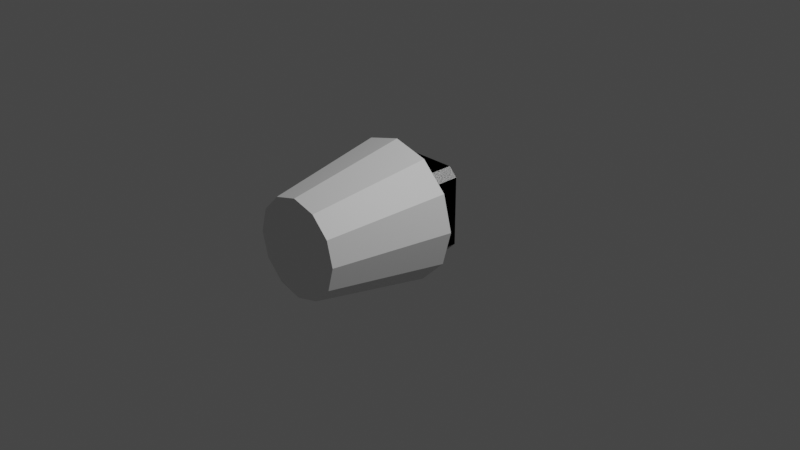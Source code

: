 # Source: M2X_Angler.blend  (saved by Blender 3.1.7; exported with 4.5.12 LTS)
import bpy
from mathutils import Matrix  # noqa: F401  (used for matrix-valued properties, if any)

bpy.ops.wm.read_factory_settings(use_empty=True)
scene = bpy.context.scene
scene.name = 'Scene'

# ---- collections
col_collection = bpy.data.collections.new('Collection'); scene.collection.children.link(col_collection)

# ---- materials (node trees are filled in below, after node groups)
mat_main_001 = bpy.data.materials.new('main.001')
mat_main_001.use_transparent_shadow = False
mat_material_002 = bpy.data.materials.new('Material.002')
mat_material_002.use_transparent_shadow = False
mat_material_003 = bpy.data.materials.new('Material.003')
mat_material_003.use_transparent_shadow = False

# ---- node groups
ng_color4 = bpy.data.node_groups.new('Color4', 'ShaderNodeTree')
_s = ng_color4.interface.new_socket(name='Color', in_out='OUTPUT', socket_type='NodeSocketColor')
_s = ng_color4.interface.new_socket(name='Alpha', in_out='OUTPUT', socket_type='NodeSocketFloat')
_s = ng_color4.interface.new_socket(name='Color', in_out='INPUT', socket_type='NodeSocketColor')
_s = ng_color4.interface.new_socket(name='Alpha', in_out='INPUT', socket_type='NodeSocketFloat')
_s.min_value = 1.0
_N = ng_color4.nodes; _L = ng_color4.links
n0 = _N.new('NodeGroupInput'); n0.name = 'Group Input'; n0.location = (-403, 18)
n1 = _N.new('NodeGroupOutput'); n1.name = 'Group Output'; n1.location = (154, 24)
_L.new(n0.outputs[1], n1.inputs[1])
_L.new(n0.outputs[0], n1.inputs[0])
n1.is_active_output = True
ng_maincolor = bpy.data.node_groups.new('MainColor', 'ShaderNodeTree')
_s = ng_maincolor.interface.new_socket(name='Color', in_out='OUTPUT', socket_type='NodeSocketColor')
_s = ng_maincolor.interface.new_socket(name='Alpha', in_out='OUTPUT', socket_type='NodeSocketFloat')
_s = ng_maincolor.interface.new_socket(name='VColor', in_out='INPUT', socket_type='NodeSocketColor')
_s = ng_maincolor.interface.new_socket(name='VAlpha', in_out='INPUT', socket_type='NodeSocketFloat')
_s.min_value = 1e+04
_s = ng_maincolor.interface.new_socket(name='CColor', in_out='INPUT', socket_type='NodeSocketColor')
_s = ng_maincolor.interface.new_socket(name='CAlpha', in_out='INPUT', socket_type='NodeSocketFloat')
_s.min_value = 1.0
_s = ng_maincolor.interface.new_socket(name='TColor', in_out='INPUT', socket_type='NodeSocketColor')
_s = ng_maincolor.interface.new_socket(name='TAlpha', in_out='INPUT', socket_type='NodeSocketFloat')
_s.min_value = 1.0
_N = ng_maincolor.nodes; _L = ng_maincolor.links
n0 = _N.new('NodeGroupInput'); n0.name = 'Group Input'; n0.location = (-284, 35)
n1 = _N.new('NodeGroupOutput'); n1.name = 'Group Output'; n1.location = (332, -19)
n2 = _N.new('ShaderNodeMix'); n2.name = 'VC*CC*TC'; n2.location = (127, -33)
n2.label = 'VC*CC*TC'
n2.hide = True
n2.data_type = 'RGBA'
n2.blend_type = 'MULTIPLY'
n2.inputs[0].default_value = 1.0
n3 = _N.new('ShaderNodeMix'); n3.name = 'VC*CC'; n3.location = (-44, 33)
n3.label = 'VC*CC'
n3.hide = True
n3.data_type = 'RGBA'
n3.blend_type = 'MULTIPLY'
n3.inputs[0].default_value = 1.0
n4 = _N.new('ShaderNodeMath'); n4.name = 'VA*CA'; n4.location = (-59, -19)
n4.label = 'VA*CA'
n4.hide = True
n4.operation = 'MULTIPLY'
n4.inputs[2].default_value = 0.0
n5 = _N.new('ShaderNodeMath'); n5.name = 'VA*CA*TA'; n5.location = (130, -79)
n5.label = 'VA*CA*TA'
n5.hide = True
n5.operation = 'MULTIPLY'
n5.inputs[2].default_value = 0.0
_L.new(n0.outputs[2], n3.inputs[7])
_L.new(n0.outputs[4], n2.inputs[7])
_L.new(n2.outputs[2], n1.inputs[0])
_L.new(n3.outputs[2], n2.inputs[6])
_L.new(n0.outputs[0], n3.inputs[6])
_L.new(n0.outputs[1], n4.inputs[0])
_L.new(n0.outputs[3], n4.inputs[1])
_L.new(n4.outputs[0], n5.inputs[0])
_L.new(n0.outputs[5], n5.inputs[1])
_L.new(n5.outputs[0], n1.inputs[1])
n1.is_active_output = True
ng_standardshader = bpy.data.node_groups.new('StandardShader', 'ShaderNodeTree')
_s = ng_standardshader.interface.new_socket(name='BSDF', in_out='OUTPUT', socket_type='NodeSocketShader')
_s = ng_standardshader.interface.new_socket(name='BaseColor', in_out='INPUT', socket_type='NodeSocketColor')
_s = ng_standardshader.interface.new_socket(name='Shininess', in_out='INPUT', socket_type='NodeSocketFloat')
_s.min_value = 1e+04
_s = ng_standardshader.interface.new_socket(name='Gloss', in_out='INPUT', socket_type='NodeSocketFloat')
_s.min_value = 1e+04
_s = ng_standardshader.interface.new_socket(name='Emission', in_out='INPUT', socket_type='NodeSocketColor')
_s = ng_standardshader.interface.new_socket(name='Emission Strength', in_out='INPUT', socket_type='NodeSocketFloat')
_s.min_value = 1e+06
_s = ng_standardshader.interface.new_socket(name='Alpha', in_out='INPUT', socket_type='NodeSocketFloat')
_s.min_value = 1.0
_s = ng_standardshader.interface.new_socket(name='NormalColor', in_out='INPUT', socket_type='NodeSocketColor')
_N = ng_standardshader.nodes; _L = ng_standardshader.links
n0 = _N.new('NodeGroupOutput'); n0.name = 'Group Output'; n0.location = (555, 248)
n1 = _N.new('NodeGroupInput'); n1.name = 'Group Input'; n1.location = (-444, 74)
n2 = _N.new('ShaderNodeNormalMap'); n2.name = 'Normal Map'; n2.location = (-96, -256)
n2.hide = True
n3 = _N.new('ShaderNodeMath'); n3.name = 'Roughness'; n3.location = (-4, -2)
n3.label = 'Roughness'
n3.hide = True
n3.operation = 'SQRT'
n3.inputs[2].default_value = 0.0
n4 = _N.new('ShaderNodeMath'); n4.name = 'SpecularConv'; n4.location = (-120, 39)
n4.label = 'SpecularConv'
n4.hide = True
n4.operation = 'SQRT'
n4.inputs[2].default_value = 0.0
n5 = _N.new('ShaderNodeMath'); n5.name = 'Gloss2Rough'; n5.location = (-176, -1)
n5.label = 'Gloss2Rough'
n5.hide = True
n5.operation = 'SUBTRACT'
n5.inputs[0].default_value = 1.0
n5.inputs[2].default_value = 0.0
n6 = _N.new('ShaderNodeBsdfPrincipled'); n6.name = 'Principled BSDF'; n6.location = (226, 256)
n6.distribution = 'GGX'
n6.subsurface_method = 'BURLEY'
n6.inputs[3].default_value = 1.45
_L.new(n6.outputs[0], n0.inputs[0])
_L.new(n4.outputs[0], n6.inputs[13])
_L.new(n1.outputs[3], n6.inputs[27])
_L.new(n3.outputs[0], n6.inputs[2])
_L.new(n1.outputs[0], n6.inputs[0])
_L.new(n1.outputs[1], n4.inputs[0])
_L.new(n1.outputs[6], n2.inputs[1])
_L.new(n5.outputs[0], n3.inputs[0])
_L.new(n1.outputs[2], n5.inputs[1])
_L.new(n2.outputs[0], n6.inputs[5])
_L.new(n1.outputs[5], n6.inputs[4])
_L.new(n1.outputs[4], n6.inputs[28])
n0.is_active_output = True

# ---- material node trees
mat_material_002.use_nodes = True; mat_material_002.node_tree.nodes.clear()
_N = mat_material_002.node_tree.nodes; _L = mat_material_002.node_tree.links
n0 = _N.new('ShaderNodeTexImage'); n0.name = '_MainTex'; n0.location = (-131, -187)
n0.label = '_MainTex'
n0.hide = True
n1 = _N.new('ShaderNodeUVMap'); n1.name = 'UV Map'; n1.location = (-345, -213)
n2 = _N.new('ShaderNodeGroup'); n2.name = '_Color'; n2.location = (-34, -148)
n2.label = '_Color'
n2.hide = True
n2.node_tree = ng_color4
n2.inputs[0].default_value = (1.0, 1.0, 1.0, 1.0)
n2.inputs[1].default_value = 1.0
n3 = _N.new('ShaderNodeVertexColor'); n3.name = 'Vertex Color'; n3.location = (-31, -96)
n3.hide = True
n4 = _N.new('ShaderNodeOutputMaterial'); n4.name = 'Material Output'; n4.location = (765, 26)
n5 = _N.new('ShaderNodeGroup'); n5.name = 'Group'; n5.location = (157, 9)
n5.node_tree = ng_maincolor
n6 = _N.new('ShaderNodeGroup'); n6.name = 'StandardShader'; n6.location = (542, -4)
n6.node_tree = ng_standardshader
n6.inputs[1].default_value = 0.0
n6.inputs[2].default_value = 0.0
n6.inputs[3].default_value = (0.0, 0.0, 0.0, 1.0)
n6.inputs[4].default_value = 1.0
n6.inputs[6].default_value = (0.5, 0.5, 1.0, 1.0)
n7 = _N.new('ShaderNodeValue'); n7.name = '_Opacity'; n7.location = (327, -167)
n7.label = '_Opacity'
n7.hide = True
n7.outputs[0].default_value = 1.0
_L.new(n1.outputs[0], n0.inputs[0])
_L.new(n6.outputs[0], n4.inputs[0])
_L.new(n2.outputs[0], n5.inputs[2])
_L.new(n2.outputs[1], n5.inputs[3])
_L.new(n0.outputs[0], n5.inputs[4])
_L.new(n0.outputs[1], n5.inputs[5])
_L.new(n5.outputs[0], n6.inputs[0])
_L.new(n3.outputs[1], n5.inputs[1])
_L.new(n3.outputs[0], n5.inputs[0])
_L.new(n7.outputs[0], n6.inputs[5])
n4.is_active_output = True
mat_material_003.use_nodes = True; mat_material_003.node_tree.nodes.clear()
_N = mat_material_003.node_tree.nodes; _L = mat_material_003.node_tree.links
n0 = _N.new('ShaderNodeBsdfPrincipled'); n0.name = 'Principled BSDF'; n0.location = (10, 300)
n0.distribution = 'GGX'
n0.subsurface_method = 'RANDOM_WALK_SKIN'
n0.inputs[3].default_value = 1.45
n0.inputs[27].default_value = (0.0, 0.0, 0.0, 1.0)
n0.inputs[28].default_value = 1.0
n1 = _N.new('ShaderNodeOutputMaterial'); n1.name = 'Material Output'; n1.location = (300, 300)
_L.new(n0.outputs[0], n1.inputs[0])
n1.is_active_output = True

# ---- world
world_world = bpy.data.worlds.new('World'); scene.world = world_world
world_world.use_nodes = True; world_world.node_tree.nodes.clear()
_N = world_world.node_tree.nodes; _L = world_world.node_tree.links
n0 = _N.new('ShaderNodeOutputWorld'); n0.name = 'World Output'; n0.location = (300, 300)
n1 = _N.new('ShaderNodeBackground'); n1.name = 'Background'; n1.location = (10, 300)
n1.inputs[0].default_value = (0.05088, 0.05088, 0.05088, 1.0)
_L.new(n1.outputs[0], n0.inputs[0])
n0.is_active_output = True
world_world.color = (0.05088, 0.05088, 0.05088)
world_world.use_sun_shadow = False
world_world.sun_shadow_jitter_overblur = 0.0

# ---- cameras
cam_camera = bpy.data.cameras.new('Camera')
cam_camera.clip_end = 100.0
cam_camera.ortho_scale = 7.314

# ---- lights
light_light = bpy.data.lights.new('Light', 'POINT')
light_light.transmission_factor = 0.0
light_light.energy = 1000.0
light_light.shadow_soft_size = 0.1
light_light.shadow_maximum_resolution = 0.006
light_light.use_absolute_resolution = True

# ---- meshes
me_cutout = bpy.data.meshes.new('cutout')
me_cutout.from_pydata([(0.2506, 0.1273, 0.2279), (0.2657, 0.1273, 0.1595), (0.2177, 0.1273, 0.2786), (0.2177, 0.1273, -0.2786), (0.167, 0.1273, -0.3115), (0.2506, 0.1273, -0.2279), (0.09859, 0.1273, -0.3266), (-0.2506, 0.1273, -0.2279), (0.2506, 0.1273, -0.2279), (-0.2177, -0.05563, 0.2786), (-0.2177, 0.1273, 0.2786), (-0.2506, 0.1273, 0.2279), (-0.2506, -0.05563, 0.2279), (0.167, 0.1273, -0.3115), (0.09859, 0.1273, -0.3266), (0.2506, 0.1273, -0.2279), (-0.2506, -0.05563, 0.2279), (-0.2506, 0.1273, 0.2279), (-0.2657, 0.1273, 0.1595), (-0.2657, -0.05563, 0.1595), (0.2506, -0.05563, 0.2279), (0.2506, 0.1273, 0.2279), (0.2177, 0.1273, 0.2786), (0.2177, -0.05563, 0.2786), (0.167, 0.1273, 0.3115), (0.2177, 0.1273, 0.2786), (0.09859, 0.1273, 0.3266), (0.2657, 0.1273, -0.1595), (0.2506, 0.1273, -0.2279), (0.2657, 0.1273, 0.1595), (0.09859, 0.1273, 0.3266), (0.2177, 0.1273, 0.2786), (-0.2177, 0.1273, 0.2786), (-0.2177, 0.1273, -0.2786), (-0.2506, 0.1273, -0.2279), (-0.167, 0.1273, -0.3115), (0.2657, -0.05563, 0.1595), (0.2657, 0.1273, 0.1595), (0.2506, 0.1273, 0.2279), (0.2506, -0.05563, 0.2279), (-0.2177, -0.05563, -0.2786), (-0.2177, 0.1273, -0.2786), (-0.167, 0.1273, -0.3115), (-0.167, -0.05563, -0.3115), (0.2657, -0.05563, -0.1595), (0.2657, 0.1273, -0.1595), (0.2657, 0.1273, 0.1595), (0.2657, -0.05563, 0.1595), (0.2177, -0.05563, 0.2786), (0.2177, 0.1273, 0.2786), (0.167, 0.1273, 0.3115), (0.167, -0.05563, 0.3115), (0.2177, 0.1273, 0.2786), (0.2506, 0.1273, -0.2279), (-0.2506, 0.1273, -0.2279), (-0.167, -0.05563, 0.3115), (-0.167, 0.1273, 0.3115), (-0.2177, 0.1273, 0.2786), (-0.2177, -0.05563, 0.2786), (-0.2657, -0.05563, -0.1595), (-0.2657, 0.1273, -0.1595), (-0.2506, 0.1273, -0.2279), (-0.2506, -0.05563, -0.2279), (0.09859, -0.05563, -0.3266), (0.09859, 0.1273, -0.3266), (0.167, 0.1273, -0.3115), (0.167, -0.05563, -0.3115), (-0.2506, 0.1273, 0.2279), (-0.2177, 0.1273, 0.2786), (-0.2657, 0.1273, 0.1595), (-0.2177, 0.1273, 0.2786), (0.2177, 0.1273, 0.2786), (-0.2506, 0.1273, -0.2279), (0.09859, -0.05563, 0.3266), (0.09859, 0.1273, 0.3266), (-0.09859, 0.1273, 0.3266), (-0.09859, -0.05563, 0.3266), (0.167, -0.05563, -0.3115), (0.167, 0.1273, -0.3115), (0.2177, 0.1273, -0.2786), (0.2177, -0.05563, -0.2786), (-0.167, 0.1273, 0.3115), (-0.09859, 0.1273, 0.3266), (-0.2177, 0.1273, 0.2786), (-0.2657, 0.1273, 0.1595), (-0.2177, 0.1273, 0.2786), (-0.2657, 0.1273, -0.1595), (0.2506, -0.05563, -0.2279), (0.2506, 0.1273, -0.2279), (0.2657, 0.1273, -0.1595), (0.2657, -0.05563, -0.1595), (-0.2657, -0.05563, 0.1595), (-0.2657, 0.1273, 0.1595), (-0.2657, 0.1273, -0.1595), (-0.2657, -0.05563, -0.1595), (-0.09859, 0.1273, 0.3266), (0.09859, 0.1273, 0.3266), (-0.2177, 0.1273, 0.2786), (-0.167, 0.1273, -0.3115), (-0.2506, 0.1273, -0.2279), (0.09859, 0.1273, -0.3266), (-0.2657, 0.1273, -0.1595), (-0.2177, 0.1273, 0.2786), (-0.2506, 0.1273, -0.2279), (-0.09859, -0.05563, -0.3266), (-0.09859, 0.1273, -0.3266), (0.09859, 0.1273, -0.3266), (0.09859, -0.05563, -0.3266), (0.2177, -0.05563, -0.2786), (0.2177, 0.1273, -0.2786), (0.2506, 0.1273, -0.2279), (0.2506, -0.05563, -0.2279), (-0.2506, -0.05563, -0.2279), (-0.2506, 0.1273, -0.2279), (-0.2177, 0.1273, -0.2786), (-0.2177, -0.05563, -0.2786), (0.2657, 0.1273, 0.1595), (0.2506, 0.1273, -0.2279), (0.2177, 0.1273, 0.2786), (-0.09859, -0.05563, 0.3266), (-0.09859, 0.1273, 0.3266), (-0.167, 0.1273, 0.3115), (-0.167, -0.05563, 0.3115), (0.167, -0.05563, 0.3115), (0.167, 0.1273, 0.3115), (0.09859, 0.1273, 0.3266), (0.09859, -0.05563, 0.3266), (-0.09859, 0.1273, -0.3266), (-0.167, 0.1273, -0.3115), (0.09859, 0.1273, -0.3266), (-0.167, -0.05563, -0.3115), (-0.167, 0.1273, -0.3115), (-0.09859, 0.1273, -0.3266), (-0.09859, -0.05563, -0.3266), (-0.167, -0.05563, 0.3115), (-0.2177, -0.05563, 0.2786), (-0.09859, -0.05563, 0.3266), (-0.2506, -0.05563, 0.2279), (-0.2657, -0.05563, 0.1595), (-0.2177, -0.05563, 0.2786), (-0.2657, -0.05563, 0.1595), (-0.2657, -0.05563, -0.1595), (-0.2177, -0.05563, 0.2786), (-0.09859, -0.05563, 0.3266), (-0.2177, -0.05563, 0.2786), (0.09859, -0.05563, 0.3266), (0.167, -0.05563, 0.3115), (0.09859, -0.05563, 0.3266), (0.2177, -0.05563, 0.2786), (0.2506, -0.05563, 0.2279), (0.2177, -0.05563, 0.2786), (0.2657, -0.05563, 0.1595), (0.2657, -0.05563, -0.1595), (0.2657, -0.05563, 0.1595), (0.2506, -0.05563, -0.2279), (0.09859, -0.05563, 0.3266), (-0.2177, -0.05563, 0.2786), (0.2177, -0.05563, 0.2786), (-0.2657, -0.05563, -0.1595), (-0.2506, -0.05563, -0.2279), (-0.2177, -0.05563, 0.2786), (-0.2177, -0.05563, -0.2786), (-0.167, -0.05563, -0.3115), (-0.2506, -0.05563, -0.2279), (-0.09859, -0.05563, -0.3266), (0.09859, -0.05563, -0.3266), (-0.167, -0.05563, -0.3115), (0.2177, -0.05563, -0.2786), (0.2506, -0.05563, -0.2279), (0.167, -0.05563, -0.3115), (0.2657, -0.05563, 0.1595), (0.2177, -0.05563, 0.2786), (0.2506, -0.05563, -0.2279), (-0.2177, -0.05563, 0.2786), (-0.2506, -0.05563, -0.2279), (0.2177, -0.05563, 0.2786), (-0.167, -0.05563, -0.3115), (0.09859, -0.05563, -0.3266), (-0.2506, -0.05563, -0.2279), (0.167, -0.05563, -0.3115), (0.2506, -0.05563, -0.2279), (0.09859, -0.05563, -0.3266), (0.2177, -0.05563, 0.2786), (-0.2506, -0.05563, -0.2279), (0.2506, -0.05563, -0.2279), (0.09859, -0.05563, -0.3266), (0.2506, -0.05563, -0.2279), (-0.2506, -0.05563, -0.2279)], [], [(0, 1, 2), (4, 5, 3), (7, 8, 6), (10, 11, 9), (11, 12, 9), (14, 15, 13), (17, 18, 16), (18, 19, 16), (21, 22, 20), (22, 23, 20), (25, 26, 24), (28, 29, 27), (31, 32, 30), (34, 35, 33), (37, 38, 36), (38, 39, 36), (41, 42, 40), (42, 43, 40), (45, 46, 44), (46, 47, 44), (49, 50, 48), (50, 51, 48), (53, 54, 52), (56, 57, 55), (57, 58, 55), (60, 61, 59), (61, 62, 59), (64, 65, 63), (65, 66, 63), (68, 69, 67), (71, 72, 70), (74, 75, 73), (75, 76, 73), (78, 79, 77), (79, 80, 77), (82, 83, 81), (85, 86, 84), (88, 89, 87), (89, 90, 87), (92, 93, 91), (93, 94, 91), (96, 97, 95), (99, 100, 98), (102, 103, 101), (105, 106, 104), (106, 107, 104), (109, 110, 108), (110, 111, 108), (113, 114, 112), (114, 115, 112), (117, 118, 116), (120, 121, 119), (121, 122, 119), (124, 125, 123), (125, 126, 123), (128, 129, 127), (131, 132, 130), (132, 133, 130), (135, 136, 134), (138, 139, 137), (141, 142, 140), (144, 145, 143), (147, 148, 146), (150, 151, 149), (153, 154, 152), (156, 157, 155), (159, 160, 158), (162, 163, 161), (165, 166, 164), (168, 169, 167), (171, 172, 170), (174, 175, 173), (177, 178, 176), (180, 181, 179), (183, 184, 182), (186, 187, 185)])
_uv = me_cutout.uv_layers.new(name='UVMap')
_uv.uv.foreach_set('vector', [0.5805, 0.6195, 0.557, 0.6195, 0.6006, 0.6195, 0.3824, 0.6195, 0.421, 0.6195, 0.4028, 0.6195, 0.2268, 0.6195, 0.421, 0.6195, 0.3221, 0.6195, 0.7553, 0.6195, 0.7737, 0.6195, 0.7553, 0.6195, 0.7737, 0.6195, 0.7737, 0.6195, 0.7553, 0.6195, 0.3221, 0.6195, 0.421, 0.6195, 0.3824, 0.6195, 0.7737, 0.6195, 0.7954, 0.6195, 0.7737, 0.6195, 0.7954, 0.6195, 0.7954, 0.6195, 0.7737, 0.6195, 0.5805, 0.6195, 0.6006, 0.6195, 0.5805, 0.6195, 0.6006, 0.6195, 0.6006, 0.6195, 0.5805, 0.6195, 0.6006, 0.6195, 0.6454, 0.6195, 0.6221, 0.6195, 0.421, 0.6195, 0.4976, 0.6195, 0.4443, 0.6195, 0.6006, 0.6195, 0.7553, 0.6195, 0.6454, 0.6195, 0.2268, 0.6195, 0.2645, 0.6195, 0.245, 0.6195, 0.557, 0.6195, 0.5805, 0.6195, 0.557, 0.6195, 0.5805, 0.6195, 0.5805, 0.6195, 0.557, 0.6195, 0.245, 0.6195, 0.2645, 0.6195, 0.245, 0.6195, 0.2645, 0.6195, 0.2645, 0.6195, 0.245, 0.6195, 0.4443, 0.6195, 0.4976, 0.6195, 0.4443, 0.6195, 0.4976, 0.6195, 0.4976, 0.6195, 0.4443, 0.6195, 0.6006, 0.6195, 0.6221, 0.6195, 0.6006, 0.6195, 0.6221, 0.6195, 0.6221, 0.6195, 0.6006, 0.6195, 0.421, 0.6195, 0.2268, 0.6195, 0.6006, 0.6195, 0.736, 0.6195, 0.7553, 0.6195, 0.736, 0.6195, 0.7553, 0.6195, 0.7553, 0.6195, 0.736, 0.6195, 0.8496, 0.6195, 0.2268, 0.6195, 0.8496, 0.6195, 0.2268, 0.6195, 0.2268, 0.6195, 0.8496, 0.6195, 0.3221, 0.6195, 0.3824, 0.6195, 0.3221, 0.6195, 0.3824, 0.6195, 0.3824, 0.6195, 0.3221, 0.6195, 0.7553, 0.6195, 0.7954, 0.6195, 0.7737, 0.6195, 0.6006, 0.6195, 0.2268, 0.6195, 0.7553, 0.6195, 0.6454, 0.6195, 0.7123, 0.6195, 0.6454, 0.6195, 0.7123, 0.6195, 0.7123, 0.6195, 0.6454, 0.6195, 0.3824, 0.6195, 0.4028, 0.6195, 0.3824, 0.6195, 0.4028, 0.6195, 0.4028, 0.6195, 0.3824, 0.6195, 0.7123, 0.6195, 0.7553, 0.6195, 0.736, 0.6195, 0.7553, 0.6195, 0.8496, 0.6195, 0.7954, 0.6195, 0.421, 0.6195, 0.4443, 0.6195, 0.421, 0.6195, 0.4443, 0.6195, 0.4443, 0.6195, 0.421, 0.6195, 0.7954, 0.6195, 0.8496, 0.6195, 0.7954, 0.6195, 0.8496, 0.6195, 0.8496, 0.6195, 0.7954, 0.6195, 0.6454, 0.6195, 0.7553, 0.6195, 0.7123, 0.6195, 0.2268, 0.6195, 0.3221, 0.6195, 0.2645, 0.6195, 0.7553, 0.6195, 0.2268, 0.6195, 0.8496, 0.6195, 0.2883, 0.6195, 0.3221, 0.6195, 0.2883, 0.6195, 0.3221, 0.6195, 0.3221, 0.6195, 0.2883, 0.6195, 0.4028, 0.6195, 0.421, 0.6195, 0.4028, 0.6195, 0.421, 0.6195, 0.421, 0.6195, 0.4028, 0.6195, 0.2268, 0.6195, 0.245, 0.6195, 0.2268, 0.6195, 0.245, 0.6195, 0.245, 0.6195, 0.2268, 0.6195, 0.421, 0.6195, 0.6006, 0.6195, 0.4976, 0.6195, 0.7123, 0.6195, 0.736, 0.6195, 0.7123, 0.6195, 0.736, 0.6195, 0.736, 0.6195, 0.7123, 0.6195, 0.6221, 0.6195, 0.6454, 0.6195, 0.6221, 0.6195, 0.6454, 0.6195, 0.6454, 0.6195, 0.6221, 0.6195, 0.2645, 0.6195, 0.3221, 0.6195, 0.2883, 0.6195, 0.2645, 0.6195, 0.2883, 0.6195, 0.2645, 0.6195, 0.2883, 0.6195, 0.2883, 0.6195, 0.2645, 0.6195, 0.7553, 0.6195, 0.7123, 0.6195, 0.736, 0.6195, 0.7954, 0.6195, 0.7553, 0.6195, 0.7737, 0.6195, 0.8496, 0.6195, 0.7553, 0.6195, 0.7954, 0.6195, 0.7553, 0.6195, 0.6454, 0.6195, 0.7123, 0.6195, 0.6454, 0.6195, 0.6006, 0.6195, 0.6221, 0.6195, 0.6006, 0.6195, 0.557, 0.6195, 0.5805, 0.6195, 0.4976, 0.6195, 0.421, 0.6195, 0.4443, 0.6195, 0.7553, 0.6195, 0.6006, 0.6195, 0.6454, 0.6195, 0.2268, 0.6195, 0.7553, 0.6195, 0.8496, 0.6195, 0.2645, 0.6195, 0.2268, 0.6195, 0.245, 0.6195, 0.3221, 0.6195, 0.2645, 0.6195, 0.2883, 0.6195, 0.421, 0.6195, 0.3824, 0.6195, 0.4028, 0.6195, 0.6006, 0.6195, 0.421, 0.6195, 0.4976, 0.6195, 0.2268, 0.6195, 0.6006, 0.6195, 0.7553, 0.6195, 0.3221, 0.6195, 0.2268, 0.6195, 0.2645, 0.6195, 0.421, 0.6195, 0.3221, 0.6195, 0.3824, 0.6195, 0.2268, 0.6195, 0.421, 0.6195, 0.6006, 0.6195, 0.421, 0.6195, 0.2268, 0.6195, 0.3221, 0.6195])
me_cutout.materials.append(mat_main_001)
me_cutout.use_remesh_fix_poles = True
me_cutout.use_remesh_preserve_attributes = False
me_cutout.update()
me_cutout.normals_split_custom_set([tuple(v) for v in zip(*[iter([-6.871e-07, 1.0, 0.0, -6.871e-07, 1.0, 0.0, -6.871e-07, 1.0, 0.0, 5.088e-07, 1.0, -6.277e-07, 5.088e-07, 1.0, -6.277e-07, 5.088e-07, 1.0, -6.277e-07, 0.0, 1.0, 0.0, 0.0, 1.0, 0.0, 0.0, 1.0, 0.0, -0.8386, 0.0, 0.5447, -0.8386, 0.0, 0.5447, -0.8386, 0.0, 0.5447, -0.8386, -1.686e-07, 0.5447, -0.8386, -1.686e-07, 0.5447, -0.8386, -1.686e-07, 0.5447, -5.07e-08, 1.0, 1.255e-06, -5.07e-08, 1.0, 1.255e-06, -5.07e-08, 1.0, 1.255e-06, -0.9764, 0.0, 0.2161, -0.9764, 0.0, 0.2161, -0.9764, 0.0, 0.2161, -0.9764, 0.0, 0.2161, -0.9764, 0.0, 0.2161, -0.9764, 0.0, 0.2161, 0.8386, -1.686e-07, 0.5447, 0.8386, -1.686e-07, 0.5447, 0.8386, -1.686e-07, 0.5447, 0.8386, 0.0, 0.5447, 0.8386, 0.0, 0.5447, 0.8386, 0.0, 0.5447, 0.0, 1.0, 0.0, 0.0, 1.0, 0.0, 0.0, 1.0, 0.0, 3.51e-07, 1.0, 1.927e-07, 3.51e-07, 1.0, 1.927e-07, 3.51e-07, 1.0, 1.927e-07, 0.0, 1.0, 0.0, 0.0, 1.0, 0.0, 0.0, 1.0, 0.0, -5.088e-07, 1.0, -6.277e-07, -5.088e-07, 1.0, -6.277e-07, -5.088e-07, 1.0, -6.277e-07, 0.9764, 0.0, 0.2161, 0.9764, 0.0, 0.2161, 0.9764, 0.0, 0.2161, 0.9764, 0.0, 0.2161, 0.9764, 0.0, 0.2161, 0.9764, 0.0, 0.2161, -0.5447, 8.43e-08, -0.8386, -0.5447, 8.43e-08, -0.8386, -0.5447, 8.43e-08, -0.8386, -0.5447, 1.686e-07, -0.8386, -0.5447, 1.686e-07, -0.8386, -0.5447, 1.686e-07, -0.8386, 1.0, 0.0, 0.0, 1.0, 0.0, 0.0, 1.0, 0.0, 0.0, 1.0, 0.0, 0.0, 1.0, 0.0, 0.0, 1.0, 0.0, 0.0, 0.5447, -8.43e-08, 0.8386, 0.5447, -8.43e-08, 0.8386, 0.5447, -8.43e-08, 0.8386, 0.5447, -1.686e-07, 0.8386, 0.5447, -1.686e-07, 0.8386, 0.5447, -1.686e-07, 0.8386, 0.0, 1.0, 1.174e-07, 0.0, 1.0, 1.174e-07, 0.0, 1.0, 1.174e-07, -0.5447, -1.686e-07, 0.8386, -0.5447, -1.686e-07, 0.8386, -0.5447, -1.686e-07, 0.8386, -0.5447, -8.43e-08, 0.8386, -0.5447, -8.43e-08, 0.8386, -0.5447, -8.43e-08, 0.8386, -0.9764, 0.0, -0.2161, -0.9764, 0.0, -0.2161, -0.9764, 0.0, -0.2161, -0.9764, 0.0, -0.2161, -0.9764, 0.0, -0.2161, -0.9764, 0.0, -0.2161, 0.2161, 1.453e-07, -0.9764, 0.2161, 1.453e-07, -0.9764, 0.2161, 1.453e-07, -0.9764, 0.2161, 1.453e-07, -0.9764, 0.2161, 1.453e-07, -0.9764, 0.2161, 1.453e-07, -0.9764, 6.871e-07, 1.0, 1.569e-07, 6.871e-07, 1.0, 1.569e-07, 6.871e-07, 1.0, 1.569e-07, 0.0, 1.0, 1.689e-07, 0.0, 1.0, 1.689e-07, 0.0, 1.0, 1.689e-07, 4.132e-07, -1.629e-07, 1.0, 4.132e-07, -1.629e-07, 1.0, 4.132e-07, -1.629e-07, 1.0, 2.066e-07, -1.629e-07, 1.0, 2.066e-07, -1.629e-07, 1.0, 2.066e-07, -1.629e-07, 1.0, 0.5447, 8.43e-08, -0.8386, 0.5447, 8.43e-08, -0.8386, 0.5447, 8.43e-08, -0.8386, 0.5447, 1.686e-07, -0.8386, 0.5447, 1.686e-07, -0.8386, 0.5447, 1.686e-07, -0.8386, 0.0, 1.0, 6.277e-07, 0.0, 1.0, 6.277e-07, 0.0, 1.0, 6.277e-07, -3.709e-08, 1.0, 1.215e-07, -3.709e-08, 1.0, 1.215e-07, -3.709e-08, 1.0, 1.215e-07, 0.9764, 0.0, -0.2161, 0.9764, 0.0, -0.2161, 0.9764, 0.0, -0.2161, 0.9764, 0.0, -0.2161, 0.9764, 0.0, -0.2161, 0.9764, 0.0, -0.2161, -1.0, -2.554e-07, 0.0, -1.0, -2.554e-07, 0.0, -1.0, -2.554e-07, 0.0, -1.0, 2.554e-07, 0.0, -1.0, 2.554e-07, 0.0, -1.0, 2.554e-07, 0.0, 0.0, 1.0, -1.966e-07, 0.0, 1.0, -1.966e-07, 0.0, 1.0, -1.966e-07, 1.078e-08, 1.0, 3.56e-07, 1.078e-08, 1.0, 3.56e-07, 1.078e-08, 1.0, 3.56e-07, -2.47e-07, 1.0, 2.581e-07, -2.47e-07, 1.0, 2.581e-07, -2.47e-07, 1.0, 2.581e-07, 0.0, 1.629e-07, -1.0, 0.0, 1.629e-07, -1.0, 0.0, 1.629e-07, -1.0, 0.0, 1.629e-07, -1.0, 0.0, 1.629e-07, -1.0, 0.0, 1.629e-07, -1.0, 0.8386, 0.0, -0.5447, 0.8386, 0.0, -0.5447, 0.8386, 0.0, -0.5447, 0.8386, 1.686e-07, -0.5447, 0.8386, 1.686e-07, -0.5447, 0.8386, 1.686e-07, -0.5447, -0.8386, 1.686e-07, -0.5447, -0.8386, 1.686e-07, -0.5447, -0.8386, 1.686e-07, -0.5447, -0.8386, 0.0, -0.5447, -0.8386, 0.0, -0.5447, -0.8386, 0.0, -0.5447, 6.481e-08, 1.0, 1.824e-07, 6.481e-08, 1.0, 1.824e-07, 6.481e-08, 1.0, 1.824e-07, -0.2161, -1.453e-07, 0.9764, -0.2161, -1.453e-07, 0.9764, -0.2161, -1.453e-07, 0.9764, -0.2161, -1.453e-07, 0.9764, -0.2161, -1.453e-07, 0.9764, -0.2161, -1.453e-07, 0.9764, 0.2161, -1.453e-07, 0.9764, 0.2161, -1.453e-07, 0.9764, 0.2161, -1.453e-07, 0.9764, 0.2161, -1.453e-07, 0.9764, 0.2161, -1.453e-07, 0.9764, 0.2161, -1.453e-07, 0.9764, 0.0, 1.0, 0.0, 0.0, 1.0, 0.0, 0.0, 1.0, 0.0, -0.2161, 1.453e-07, -0.9764, -0.2161, 1.453e-07, -0.9764, -0.2161, 1.453e-07, -0.9764, -0.2161, 1.453e-07, -0.9764, -0.2161, 1.453e-07, -0.9764, -0.2161, 1.453e-07, -0.9764, -4.458e-08, -1.0, -3.139e-07, -4.458e-08, -1.0, -3.139e-07, -4.458e-08, -1.0, -3.139e-07, -8.917e-08, -1.0, 0.0, -8.917e-08, -1.0, 0.0, -8.917e-08, -1.0, 0.0, 3.709e-08, -1.0, -1.519e-07, 3.709e-08, -1.0, -1.519e-07, 3.709e-08, -1.0, -1.519e-07, 0.0, -1.0, 0.0, 0.0, -1.0, 0.0, 0.0, -1.0, 0.0, 4.458e-08, -1.0, -3.139e-07, 4.458e-08, -1.0, -3.139e-07, 4.458e-08, -1.0, -3.139e-07, 8.917e-08, -1.0, -7.847e-08, 8.917e-08, -1.0, -7.847e-08, 8.917e-08, -1.0, -7.847e-08, 1.41e-07, -1.0, -1.446e-07, 1.41e-07, -1.0, -1.446e-07, 1.41e-07, -1.0, -1.446e-07, 0.0, -1.0, -1.781e-07, 0.0, -1.0, -1.781e-07, 0.0, -1.0, -1.781e-07, -8.198e-08, -1.0, -9.386e-08, -8.198e-08, -1.0, -9.386e-08, -8.198e-08, -1.0, -9.386e-08, -3.803e-08, -1.0, -4.708e-07, -3.803e-08, -1.0, -4.708e-07, -3.803e-08, -1.0, -4.708e-07, 0.0, -1.0, -1.559e-07, 0.0, -1.0, -1.559e-07, 0.0, -1.0, -1.559e-07, 3.803e-08, -1.0, -6.277e-07, 3.803e-08, -1.0, -6.277e-07, 3.803e-08, -1.0, -6.277e-07, -2.136e-08, -1.0, -1.368e-07, -2.136e-08, -1.0, -1.368e-07, -2.136e-08, -1.0, -1.368e-07, 0.0, -1.0, -1.352e-07, 0.0, -1.0, -1.352e-07, 0.0, -1.0, -1.352e-07, 6.786e-09, -1.0, -1.335e-07, 6.786e-09, -1.0, -1.335e-07, 6.786e-09, -1.0, -1.335e-07, -3.191e-08, -1.0, 1.046e-07, -3.191e-08, -1.0, 1.046e-07, -3.191e-08, -1.0, 1.046e-07, 0.0, -1.0, -1.348e-07, 0.0, -1.0, -1.348e-07, 0.0, -1.0, -1.348e-07, 0.0, -1.0, -7.532e-08, 0.0, -1.0, -7.532e-08, 0.0, -1.0, -7.532e-08])] * 3)])
me_cube_001 = bpy.data.meshes.new('Cube.001')
me_cube_001.from_pydata([(-0.3326, -0.1115, -0.163), (0.3326, -0.1115, -0.163), (-0.3326, -0.1115, -0.33), (-0.2389, -0.1115, -0.4236), (-0.1194, -0.05066, 0.5136), (-0.3326, -0.1621, 0.42), (-0.2389, 0.4731, -0.4236), (-0.3326, 0.4731, -0.33), (-0.3326, 0.4731, 0.42), (-0.1194, 0.3535, 0.5136), (0.2389, -0.1115, -0.4236), (0.3326, -0.1115, -0.33), (0.3326, -0.1621, 0.42), (0.1194, -0.05066, 0.5136), (0.3326, 0.4731, -0.33), (0.2389, 0.4731, -0.4236), (0.1194, 0.3535, 0.5136), (0.3326, 0.4731, 0.42), (-0.09859, 0.4731, -0.3266), (-0.2177, 0.4731, -0.2786), (0.09859, 0.4731, -0.3266), (0.2657, 0.4731, -0.1595), (0.2177, 0.4731, -0.2786), (0.2177, 0.4731, 0.2786), (0.2657, 0.4731, 0.1595), (-0.2657, 0.4731, 0.1595), (-0.2177, 0.4731, 0.2786), (0.09859, 0.4731, 0.3266), (-0.09859, 0.4731, 0.3266), (-0.167, -0.1655, 0.4586), (-0.0524, -0.1668, 0.4737), (-0.09859, -0.1668, 0.4737), (-0.151, -0.1658, 0.4622), (-0.2657, -0.1247, -0.01063), (-0.2657, -0.1312, 0.06429), (-0.2657, -0.1523, 0.3072), (-0.2506, -0.1188, -0.07878), (-0.2622, -0.1537, 0.3232), (-0.1628, -0.1115, -0.163), (0.2506, -0.1188, -0.07878), (0.1628, -0.1115, -0.163), (-0.2506, -0.1583, 0.3754), (-0.2177, -0.1626, 0.4259), (-0.2428, -0.1593, 0.3872), (-0.2058, -0.1633, 0.4335), (0.167, -0.1655, 0.4586), (0.1146, -0.1665, 0.4702), (0.1789, -0.1648, 0.4509), (0.2177, -0.1626, 0.4259), (0.2254, -0.1616, 0.414), (0.2506, -0.1583, 0.3754), (0.2657, -0.1523, 0.3072), (0.2657, -0.1459, 0.2325), (0.2657, -0.1247, -0.01063), (0.2541, -0.1569, 0.3594), (0.09859, -0.1668, 0.4737), (-0.09859, -0.1115, -0.1772), (0.09859, -0.1115, -0.1772), (-0.2657, 0.4731, -0.1595), (-0.2389, -0.1703, 0.5136), (-0.2389, 0.4731, 0.5136), (0.2389, -0.1703, 0.5136), (0.2389, 0.4731, 0.5136)], [], [(14, 11, 1, 12, 17), (0, 38, 56, 57, 40, 1, 11, 10, 3, 2), (8, 5, 0, 2, 7), (6, 7, 2, 3), (59, 5, 8, 60), (10, 11, 14, 15), (62, 17, 12, 61), (6, 3, 10, 15), (18, 19, 7, 6, 15, 20), (1, 40, 39, 53, 52, 51, 54, 50, 49, 48, 47, 45, 46, 55, 30, 31, 32, 29, 44, 42, 43, 41, 37, 35, 34, 33, 36, 38, 0, 5, 59, 61, 12), (14, 17, 62, 60, 8, 7, 19, 58, 25, 26, 28, 27, 23, 24, 21, 22, 20, 15), (9, 4, 59, 60), (4, 13, 61, 59), (13, 16, 62, 61), (16, 9, 60, 62)])
_uv = me_cube_001.uv_layers.new(name='UVMap')
_uv.uv.foreach_set('vector', [0.3996, 0.5, 0.4178, 0.75, 0.5, 0.75, 0.6077, 0.75, 0.6004, 0.5, 0.5, 1.0, 0.5, 0.9362, 0.4931, 0.9121, 0.4931, 0.856, 0.4987, 0.8183, 0.5, 0.75, 0.4178, 0.75, 0.375, 0.7852, 0.375, 0.9648, 0.4178, 1.0, 0.6004, 0.25, 0.6077, 0.0, 0.5, 0.0, 0.4178, 0.0, 0.3996, 0.25, 0.1602, 0.5, 0.125, 0.5, 0.125, 0.75, 0.1602, 0.75, 0.625, 0.0, 0.6077, 0.0, 0.6004, 0.25, 0.625, 0.25, 0.3398, 0.75, 0.4178, 0.75, 0.3996, 0.5, 0.3398, 0.5, 0.6602, 0.5, 0.6004, 0.5, 0.6077, 0.75, 0.6602, 0.75, 0.1602, 0.5, 0.1602, 0.75, 0.3398, 0.75, 0.3398, 0.5, 0.4008, 0.3618, 0.4135, 0.2932, 0.3996, 0.25, 0.375, 0.2852, 0.375, 0.4648, 0.4048, 0.4378, 0.5, 0.75, 0.5, 0.8138, 0.5048, 0.7977, 0.5281, 0.7751, 0.5731, 0.7751, 0.5869, 0.7751, 0.5965, 0.7795, 0.5995, 0.7808, 0.6066, 0.7903, 0.6088, 0.7932, 0.6134, 0.8078, 0.6148, 0.8122, 0.617, 0.8319, 0.6176, 0.8379, 0.6176, 0.8947, 0.6176, 0.9121, 0.6155, 0.9317, 0.6148, 0.9378, 0.6102, 0.9523, 0.6088, 0.9568, 0.6017, 0.9663, 0.5995, 0.9692, 0.5898, 0.9735, 0.5869, 0.9749, 0.542, 0.9749, 0.5281, 0.9749, 0.5185, 0.9705, 0.5016, 0.9423, 0.5, 1.0, 0.6077, 1.0, 0.625, 0.9648, 0.625, 0.7852, 0.6077, 0.75, 0.3996, 0.5, 0.6004, 0.5, 0.6602, 0.5, 0.8398, 0.5, 0.6004, 0.25, 0.3996, 0.25, 0.4135, 0.2932, 0.0, 0.0, 0.0, 0.0, 0.0, 0.0, 0.0, 0.0, 0.0, 0.0, 0.0, 0.0, 0.0, 0.0, 0.0, 0.0, 0.0, 0.0, 0.4048, 0.4378, 0.375, 0.4648, 0.7949, 0.5465, 0.7949, 0.7035, 0.8398, 0.75, 0.8398, 0.5, 0.7949, 0.7035, 0.7051, 0.7035, 0.6602, 0.75, 0.8398, 0.75, 0.7051, 0.7035, 0.7051, 0.5465, 0.6602, 0.5, 0.6602, 0.75, 0.7051, 0.5465, 0.7949, 0.5465, 0.8398, 0.5, 0.6602, 0.5])
me_cube_001.materials.append(mat_material_002)
me_cube_001.use_remesh_fix_poles = True
me_cube_001.use_remesh_preserve_attributes = False
me_cube_001.update()
me_cube_001.normals_split_custom_set([tuple(v) for v in zip(*[iter([-1.0, 3.288e-08, 0.0, -1.0, 3.288e-08, 0.0, -1.0, 3.288e-08, 0.0, -1.0, 3.288e-08, 0.0, -1.0, 3.288e-08, 0.0, 0.0, 1.0, -5.79e-09, 0.0, 1.0, -5.79e-09, 0.0, 1.0, -5.79e-09, 0.0, 1.0, -5.79e-09, 0.0, 1.0, -5.79e-09, 0.0, 1.0, -5.79e-09, 0.0, 1.0, -5.79e-09, 0.0, 1.0, -5.79e-09, 0.0, 1.0, -5.79e-09, 0.0, 1.0, -5.79e-09, 1.0, 4.11e-08, 0.0, 1.0, 4.11e-08, 0.0, 1.0, 4.11e-08, 0.0, 1.0, 4.11e-08, 0.0, 1.0, 4.11e-08, 0.0, 0.7071, 0.0, 0.7071, 0.7071, 0.0, 0.7071, 0.7071, 0.0, 0.7071, 0.7071, 0.0, 0.7071, 0.7071, 0.0, -0.7071, 0.7071, 0.0, -0.7071, 0.7071, 0.0, -0.7071, 0.7071, 0.0, -0.7071, -0.7071, 0.0, 0.7071, -0.7071, 0.0, 0.7071, -0.7071, 0.0, 0.7071, -0.7071, 0.0, 0.7071, -0.7071, 0.0, -0.7071, -0.7071, 0.0, -0.7071, -0.7071, 0.0, -0.7071, -0.7071, 0.0, -0.7071, 0.0, 0.0, 1.0, 0.0, 0.0, 1.0, 0.0, 0.0, 1.0, 0.0, 0.0, 1.0, 0.0, -1.0, -4.503e-07, 0.0, -1.0, -4.503e-07, 0.0, -1.0, -4.503e-07, 0.0, -1.0, -4.503e-07, 0.0, -1.0, -4.503e-07, 0.0, -1.0, -4.503e-07, 2.559e-08, 0.9963, 0.08651, 2.559e-08, 0.9963, 0.08651, 2.559e-08, 0.9963, 0.08651, 2.559e-08, 0.9963, 0.08651, 2.559e-08, 0.9963, 0.08651, 2.559e-08, 0.9963, 0.08651, 2.559e-08, 0.9963, 0.08651, 2.559e-08, 0.9963, 0.08651, 2.559e-08, 0.9963, 0.08651, 2.559e-08, 0.9963, 0.08651, 2.559e-08, 0.9963, 0.08651, 2.559e-08, 0.9963, 0.08651, 2.559e-08, 0.9963, 0.08651, 2.559e-08, 0.9963, 0.08651, 2.559e-08, 0.9963, 0.08651, 2.559e-08, 0.9963, 0.08651, 2.559e-08, 0.9963, 0.08651, 2.559e-08, 0.9963, 0.08651, 2.559e-08, 0.9963, 0.08651, 2.559e-08, 0.9963, 0.08651, 2.559e-08, 0.9963, 0.08651, 2.559e-08, 0.9963, 0.08651, 2.559e-08, 0.9963, 0.08651, 2.559e-08, 0.9963, 0.08651, 2.559e-08, 0.9963, 0.08651, 2.559e-08, 0.9963, 0.08651, 2.559e-08, 0.9963, 0.08651, 2.559e-08, 0.9963, 0.08651, 2.559e-08, 0.9963, 0.08651, 2.559e-08, 0.9963, 0.08651, 2.559e-08, 0.9963, 0.08651, 2.559e-08, 0.9963, 0.08651, 2.559e-08, 0.9963, 0.08651, 0.0, -1.0, 3.09e-08, 0.0, -1.0, 3.09e-08, 0.0, -1.0, 3.09e-08, 0.0, -1.0, 3.09e-08, 0.0, -1.0, 3.09e-08, 0.0, -1.0, 3.09e-08, 0.0, -1.0, 3.09e-08, 0.0, -1.0, 3.09e-08, 0.0, -1.0, 3.09e-08, 0.0, -1.0, 3.09e-08, 0.0, -1.0, 3.09e-08, 0.0, -1.0, 3.09e-08, 0.0, -1.0, 3.09e-08, 0.0, -1.0, 3.09e-08, 0.0, -1.0, 3.09e-08, 0.0, -1.0, 3.09e-08, 0.0, -1.0, 3.09e-08, 0.0, -1.0, 3.09e-08, 0.0, 0.0, -1.0, 0.0, 0.0, -1.0, 0.0, 0.0, -1.0, 0.0, 0.0, -1.0, 0.0, 0.0, -1.0, 0.0, 0.0, -1.0, 0.0, 0.0, -1.0, 0.0, 0.0, -1.0, 0.0, 0.0, -1.0, 0.0, 0.0, -1.0, 0.0, 0.0, -1.0, 0.0, 0.0, -1.0, 0.0, 0.0, -1.0, 0.0, 0.0, -1.0, 0.0, 0.0, -1.0, 0.0, 0.0, -1.0])] * 3)])
me_cube_002 = bpy.data.meshes.new('Cube.002')
me_cube_002.from_pydata([(-0.3326, -0.1115, -0.163), (0.3326, -0.1115, -0.163), (-0.3326, -0.1115, -0.33), (-0.2389, -0.1115, -0.4236), (-0.1194, -0.05066, 0.5136), (-0.3326, -0.1621, 0.42), (-0.2389, 0.4731, -0.4236), (-0.3326, 0.4731, -0.33), (-0.3326, 0.4731, 0.42), (-0.1194, 0.3535, 0.5136), (0.2389, -0.1115, -0.4236), (0.3326, -0.1115, -0.33), (0.3326, -0.1621, 0.42), (0.1194, -0.05066, 0.5136), (0.3326, 0.4731, -0.33), (0.2389, 0.4731, -0.4236), (0.1194, 0.3535, 0.5136), (0.3326, 0.4731, 0.42), (-0.09859, 0.4731, -0.3266), (-0.2177, 0.4731, -0.2786), (0.09859, 0.4731, -0.3266), (0.2657, 0.4731, -0.1595), (0.2177, 0.4731, -0.2786), (0.2177, 0.4731, 0.2786), (0.2657, 0.4731, 0.1595), (-0.2657, 0.4731, 0.1595), (-0.2177, 0.4731, 0.2786), (0.09859, 0.4731, 0.3266), (-0.09859, 0.4731, 0.3266), (-0.167, -0.1655, 0.4586), (-0.0524, -0.1668, 0.4737), (-0.09859, -0.1668, 0.4737), (-0.151, -0.1658, 0.4622), (-0.2657, -0.1247, -0.01063), (-0.2657, -0.1312, 0.06429), (-0.2657, -0.1523, 0.3072), (-0.2506, -0.1188, -0.07878), (-0.2622, -0.1537, 0.3232), (-0.1628, -0.1115, -0.163), (0.2506, -0.1188, -0.07878), (0.1628, -0.1115, -0.163), (-0.2506, -0.1583, 0.3754), (-0.2177, -0.1626, 0.4259), (-0.2428, -0.1593, 0.3872), (-0.2058, -0.1633, 0.4335), (0.167, -0.1655, 0.4586), (0.1146, -0.1665, 0.4702), (0.1789, -0.1648, 0.4509), (0.2177, -0.1626, 0.4259), (0.2254, -0.1616, 0.414), (0.2506, -0.1583, 0.3754), (0.2657, -0.1523, 0.3072), (0.2657, -0.1459, 0.2325), (0.2657, -0.1247, -0.01063), (0.2541, -0.1569, 0.3594), (0.09859, -0.1668, 0.4737), (-0.09859, -0.1115, -0.1772), (0.09859, -0.1115, -0.1772), (-0.2657, 0.4731, -0.1595), (-0.2389, -0.1703, 0.5136), (-0.2389, 0.4731, 0.5136), (0.2389, -0.1703, 0.5136), (0.2389, 0.4731, 0.5136), (-1.041e-08, -0.1986, 0.6692), (0.3046, -0.1931, 0.6107), (0.5275, -0.1781, 0.4509), (0.6091, -0.1577, 0.2327), (0.4018, -0.1533, 0.1866), (0.3679, -0.1222, -0.1454), (-6.366e-08, -0.1167, -0.2039), (-0.3679, -0.1222, -0.1454), (-0.4018, -0.1533, 0.1866), (-0.6091, -0.1577, 0.2327), (-0.5275, -0.1781, 0.4509), (-0.3046, -0.1931, 0.6107), (-2.259e-08, -0.852, 0.4813), (0.2272, -0.8479, 0.4424), (0.3936, -0.8423, 0.3886), (0.4545, -0.8194, 0.1705), (0.4018, -0.8146, 0.1245), (0.3679, -0.7797, -0.2071), (-6.195e-08, -0.7736, -0.2655), (-0.3679, -0.7797, -0.2071), (-0.4018, -0.8146, 0.1245), (-0.4545, -0.8194, 0.1705), (-0.3936, -0.8423, 0.3886), (-0.2272, -0.8479, 0.4424), (-3.819e-08, -1.079, 0.3982), (0.1722, -1.075, 0.3579), (0.2982, -1.063, 0.2479), (0.3444, -1.047, 0.09755), (0.2982, -1.032, -0.05278), (0.1722, -1.02, -0.1628), (-8.774e-08, -1.016, -0.2031), (-0.1722, -1.02, -0.1628), (-0.2982, -1.032, -0.05278), (-0.3444, -1.047, 0.09755), (-0.2982, -1.063, 0.2479), (-0.1722, -1.075, 0.3579)], [], [(14, 11, 1, 12, 17), (0, 38, 56, 57, 40, 1, 11, 10, 3, 2), (8, 5, 0, 2, 7), (6, 7, 2, 3), (59, 5, 8, 60), (10, 11, 14, 15), (62, 17, 12, 61), (6, 3, 10, 15), (18, 19, 7, 6, 15, 20), (1, 40, 39, 53, 52, 51, 54, 50, 49, 48, 47, 45, 46, 55, 30, 31, 32, 29, 44, 42, 43, 41, 37, 35, 34, 33, 36, 38, 0, 5, 59, 61, 12), (14, 17, 62, 60, 8, 7, 19, 58, 25, 26, 28, 27, 23, 24, 21, 22, 20, 15), (9, 4, 59, 60), (4, 13, 61, 59), (13, 16, 62, 61), (16, 9, 60, 62), (63, 74, 73, 72, 71, 70, 69, 68, 67, 66, 65, 64), (84, 85, 97, 96), (65, 66, 78, 77), (72, 73, 85, 84), (69, 70, 82, 81), (66, 67, 79, 78), (73, 74, 86, 85), (63, 64, 76, 75), (70, 71, 83, 82), (67, 68, 80, 79), (74, 63, 75, 86), (64, 65, 77, 76), (71, 72, 84, 83), (68, 69, 81, 80), (87, 88, 89, 90, 91, 92, 93, 94, 95, 96, 97, 98), (81, 82, 94, 93), (78, 79, 91, 90), (85, 86, 98, 97), (75, 76, 88, 87), (82, 83, 95, 94), (79, 80, 92, 91), (86, 75, 87, 98), (76, 77, 89, 88), (83, 84, 96, 95), (80, 81, 93, 92), (77, 78, 90, 89)])
_uv = me_cube_002.uv_layers.new(name='UVMap')
_uv.uv.foreach_set('vector', [0.3996, 0.5, 0.4178, 0.75, 0.5, 0.75, 0.6077, 0.75, 0.6004, 0.5, 0.5, 1.0, 0.5, 0.9362, 0.4931, 0.9121, 0.4931, 0.856, 0.4987, 0.8183, 0.5, 0.75, 0.4178, 0.75, 0.375, 0.7852, 0.375, 0.9648, 0.4178, 1.0, 0.6004, 0.25, 0.6077, 0.0, 0.5, 0.0, 0.4178, 0.0, 0.3996, 0.25, 0.1602, 0.5, 0.125, 0.5, 0.125, 0.75, 0.1602, 0.75, 0.625, 0.0, 0.6077, 0.0, 0.6004, 0.25, 0.625, 0.25, 0.3398, 0.75, 0.4178, 0.75, 0.3996, 0.5, 0.3398, 0.5, 0.6602, 0.5, 0.6004, 0.5, 0.6077, 0.75, 0.6602, 0.75, 0.1602, 0.5, 0.1602, 0.75, 0.3398, 0.75, 0.3398, 0.5, 0.4008, 0.3618, 0.4135, 0.2932, 0.3996, 0.25, 0.375, 0.2852, 0.375, 0.4648, 0.4048, 0.4378, 0.5, 0.75, 0.5, 0.8138, 0.5048, 0.7977, 0.5281, 0.7751, 0.5731, 0.7751, 0.5869, 0.7751, 0.5965, 0.7795, 0.5995, 0.7808, 0.6066, 0.7903, 0.6088, 0.7932, 0.6134, 0.8078, 0.6148, 0.8122, 0.617, 0.8319, 0.6176, 0.8379, 0.6176, 0.8947, 0.6176, 0.9121, 0.6155, 0.9317, 0.6148, 0.9378, 0.6102, 0.9523, 0.6088, 0.9568, 0.6017, 0.9663, 0.5995, 0.9692, 0.5898, 0.9735, 0.5869, 0.9749, 0.542, 0.9749, 0.5281, 0.9749, 0.5185, 0.9705, 0.5016, 0.9423, 0.5, 1.0, 0.6077, 1.0, 0.625, 0.9648, 0.625, 0.7852, 0.6077, 0.75, 0.3996, 0.5, 0.6004, 0.5, 0.6602, 0.5, 0.8398, 0.5, 0.6004, 0.25, 0.3996, 0.25, 0.4135, 0.2932, 0.0, 0.0, 0.0, 0.0, 0.0, 0.0, 0.0, 0.0, 0.0, 0.0, 0.0, 0.0, 0.0, 0.0, 0.0, 0.0, 0.0, 0.0, 0.4048, 0.4378, 0.375, 0.4648, 0.7949, 0.5465, 0.7949, 0.7035, 0.8398, 0.75, 0.8398, 0.5, 0.7949, 0.7035, 0.7051, 0.7035, 0.6602, 0.75, 0.8398, 0.75, 0.7051, 0.7035, 0.7051, 0.5465, 0.6602, 0.5, 0.6602, 0.75, 0.7051, 0.5465, 0.7949, 0.5465, 0.8398, 0.5, 0.6602, 0.5, 0.75, 0.49, 0.63, 0.4578, 0.5422, 0.37, 0.51, 0.25, 0.5422, 0.13, 0.63, 0.04215, 0.75, 0.01, 0.87, 0.04215, 0.9578, 0.13, 0.99, 0.25, 0.9578, 0.37, 0.87, 0.4578, 0.51, 0.25, 0.5422, 0.37, 0.5422, 0.37, 0.51, 0.25, 0.9578, 0.37, 0.99, 0.25, 0.99, 0.25, 0.9578, 0.37, 0.51, 0.25, 0.5422, 0.37, 0.5422, 0.37, 0.51, 0.25, 0.75, 0.01, 0.63, 0.04215, 0.63, 0.04215, 0.75, 0.01, 0.99, 0.25, 0.9578, 0.13, 0.9578, 0.13, 0.99, 0.25, 0.5422, 0.37, 0.63, 0.4578, 0.63, 0.4578, 0.5422, 0.37, 0.75, 0.49, 0.87, 0.4578, 0.87, 0.4578, 0.75, 0.49, 0.63, 0.04215, 0.5422, 0.13, 0.5422, 0.13, 0.63, 0.04215, 0.9578, 0.13, 0.87, 0.04215, 0.87, 0.04215, 0.9578, 0.13, 0.63, 0.4578, 0.75, 0.49, 0.75, 0.49, 0.63, 0.4578, 0.87, 0.4578, 0.9578, 0.37, 0.9578, 0.37, 0.87, 0.4578, 0.5422, 0.13, 0.51, 0.25, 0.51, 0.25, 0.5422, 0.13, 0.87, 0.04215, 0.75, 0.01, 0.75, 0.01, 0.87, 0.04215, 0.75, 0.49, 0.87, 0.4578, 0.9578, 0.37, 0.99, 0.25, 0.9578, 0.13, 0.87, 0.04215, 0.75, 0.01, 0.63, 0.04215, 0.5422, 0.13, 0.51, 0.25, 0.5422, 0.37, 0.63, 0.4578, 0.75, 0.01, 0.63, 0.04215, 0.63, 0.04215, 0.75, 0.01, 0.99, 0.25, 0.9578, 0.13, 0.9578, 0.13, 0.99, 0.25, 0.5422, 0.37, 0.63, 0.4578, 0.63, 0.4578, 0.5422, 0.37, 0.75, 0.49, 0.87, 0.4578, 0.87, 0.4578, 0.75, 0.49, 0.63, 0.04215, 0.5422, 0.13, 0.5422, 0.13, 0.63, 0.04215, 0.9578, 0.13, 0.87, 0.04215, 0.87, 0.04215, 0.9578, 0.13, 0.63, 0.4578, 0.75, 0.49, 0.75, 0.49, 0.63, 0.4578, 0.87, 0.4578, 0.9578, 0.37, 0.9578, 0.37, 0.87, 0.4578, 0.5422, 0.13, 0.51, 0.25, 0.51, 0.25, 0.5422, 0.13, 0.87, 0.04215, 0.75, 0.01, 0.75, 0.01, 0.87, 0.04215, 0.9578, 0.37, 0.99, 0.25, 0.99, 0.25, 0.9578, 0.37])
me_cube_002.use_remesh_fix_poles = True
me_cube_002.use_remesh_preserve_attributes = False
me_cube_002.update()
me_cube_002.normals_split_custom_set([tuple(v) for v in zip(*[iter([-1.0, 3.288e-08, 0.0, -1.0, 3.288e-08, 0.0, -1.0, 3.288e-08, 0.0, -1.0, 3.288e-08, 0.0, -1.0, 3.288e-08, 0.0, 0.0, 1.0, -5.79e-09, 0.0, 1.0, -5.79e-09, 0.0, 1.0, -5.79e-09, 0.0, 1.0, -5.79e-09, 0.0, 1.0, -5.79e-09, 0.0, 1.0, -5.79e-09, 0.0, 1.0, -5.79e-09, 0.0, 1.0, -5.79e-09, 0.0, 1.0, -5.79e-09, 0.0, 1.0, -5.79e-09, 1.0, 4.11e-08, 0.0, 1.0, 4.11e-08, 0.0, 1.0, 4.11e-08, 0.0, 1.0, 4.11e-08, 0.0, 1.0, 4.11e-08, 0.0, 0.7071, 0.0, 0.7071, 0.7071, 0.0, 0.7071, 0.7071, 0.0, 0.7071, 0.7071, 0.0, 0.7071, 0.7071, 0.0, -0.7071, 0.7071, 0.0, -0.7071, 0.7071, 0.0, -0.7071, 0.7071, 0.0, -0.7071, -0.7071, 0.0, 0.7071, -0.7071, 0.0, 0.7071, -0.7071, 0.0, 0.7071, -0.7071, 0.0, 0.7071, -0.7071, 0.0, -0.7071, -0.7071, 0.0, -0.7071, -0.7071, 0.0, -0.7071, -0.7071, 0.0, -0.7071, 0.0, 0.0, 1.0, 0.0, 0.0, 1.0, 0.0, 0.0, 1.0, 0.0, 0.0, 1.0, 0.0, -1.0, -4.503e-07, 0.0, -1.0, -4.503e-07, 0.0, -1.0, -4.503e-07, 0.0, -1.0, -4.503e-07, 0.0, -1.0, -4.503e-07, 0.0, -1.0, -4.503e-07, 2.559e-08, 0.9963, 0.08651, 2.559e-08, 0.9963, 0.08651, 2.559e-08, 0.9963, 0.08651, 2.559e-08, 0.9963, 0.08651, 2.559e-08, 0.9963, 0.08651, 2.559e-08, 0.9963, 0.08651, 2.559e-08, 0.9963, 0.08651, 2.559e-08, 0.9963, 0.08651, 2.559e-08, 0.9963, 0.08651, 2.559e-08, 0.9963, 0.08651, 2.559e-08, 0.9963, 0.08651, 2.559e-08, 0.9963, 0.08651, 2.559e-08, 0.9963, 0.08651, 2.559e-08, 0.9963, 0.08651, 2.559e-08, 0.9963, 0.08651, 2.559e-08, 0.9963, 0.08651, 2.559e-08, 0.9963, 0.08651, 2.559e-08, 0.9963, 0.08651, 2.559e-08, 0.9963, 0.08651, 2.559e-08, 0.9963, 0.08651, 2.559e-08, 0.9963, 0.08651, 2.559e-08, 0.9963, 0.08651, 2.559e-08, 0.9963, 0.08651, 2.559e-08, 0.9963, 0.08651, 2.559e-08, 0.9963, 0.08651, 2.559e-08, 0.9963, 0.08651, 2.559e-08, 0.9963, 0.08651, 2.559e-08, 0.9963, 0.08651, 2.559e-08, 0.9963, 0.08651, 2.559e-08, 0.9963, 0.08651, 2.559e-08, 0.9963, 0.08651, 2.559e-08, 0.9963, 0.08651, 2.559e-08, 0.9963, 0.08651, 0.0, -1.0, 3.09e-08, 0.0, -1.0, 3.09e-08, 0.0, -1.0, 3.09e-08, 0.0, -1.0, 3.09e-08, 0.0, -1.0, 3.09e-08, 0.0, -1.0, 3.09e-08, 0.0, -1.0, 3.09e-08, 0.0, -1.0, 3.09e-08, 0.0, -1.0, 3.09e-08, 0.0, -1.0, 3.09e-08, 0.0, -1.0, 3.09e-08, 0.0, -1.0, 3.09e-08, 0.0, -1.0, 3.09e-08, 0.0, -1.0, 3.09e-08, 0.0, -1.0, 3.09e-08, 0.0, -1.0, 3.09e-08, 0.0, -1.0, 3.09e-08, 0.0, -1.0, 3.09e-08, 0.0, 0.0, -1.0, 0.0, 0.0, -1.0, 0.0, 0.0, -1.0, 0.0, 0.0, -1.0, 0.0, 0.0, -1.0, 0.0, 0.0, -1.0, 0.0, 0.0, -1.0, 0.0, 0.0, -1.0, 0.0, 0.0, -1.0, 0.0, 0.0, -1.0, 0.0, 0.0, -1.0, 0.0, 0.0, -1.0, 0.0, 0.0, -1.0, 0.0, 0.0, -1.0, 0.0, 0.0, -1.0, 0.0, 0.0, -1.0, 5.134e-09, -0.9956, -0.09342, 5.134e-09, -0.9956, -0.09342, 5.134e-09, -0.9956, -0.09342, 5.134e-09, -0.9956, -0.09342, 5.134e-09, -0.9956, -0.09342, 5.134e-09, -0.9956, -0.09342, 5.134e-09, -0.9956, -0.09342, 5.134e-09, -0.9956, -0.09342, 5.134e-09, -0.9956, -0.09342, 5.134e-09, -0.9956, -0.09342, 5.134e-09, -0.9956, -0.09342, 5.134e-09, -0.9956, -0.09342, 0.8526, 0.484, -0.1969, 0.8526, 0.484, -0.1969, 0.8526, 0.484, -0.1969, 0.8526, 0.484, -0.1969, -0.9318, 0.2292, -0.2815, -0.9318, 0.2292, -0.2815, -0.9318, 0.2292, -0.2815, -0.9318, 0.2292, -0.2815, 0.9318, 0.2292, -0.2815, 0.9318, 0.2292, -0.2815, 0.9318, 0.2292, -0.2815, 0.9318, 0.2292, -0.2815, 0.1577, -0.09222, 0.9832, 0.1577, -0.09222, 0.9832, 0.1577, -0.09222, 0.9832, 0.1577, -0.09222, 0.9832, -0.3347, -0.04921, 0.941, -0.3347, -0.04921, 0.941, -0.3347, -0.04921, 0.941, -0.3347, -0.04921, 0.941, 0.4779, 0.2251, -0.8491, 0.4779, 0.2251, -0.8491, 0.4779, 0.2251, -0.8491, 0.4779, 0.2251, -0.8491, -0.1782, 0.2684, -0.9467, -0.1782, 0.2684, -0.9467, -0.1782, 0.2684, -0.9467, -0.1782, 0.2684, -0.9467, 0.9949, -0.009436, 0.1006, 0.9949, -0.009436, 0.1006, 0.9949, -0.009436, 0.1006, 0.9949, -0.009436, 0.1006, -0.9949, -0.009436, 0.1006, -0.9949, -0.009436, 0.1006, -0.9949, -0.009436, 0.1006, -0.9949, -0.009436, 0.1006, 0.1782, 0.2684, -0.9467, 0.1782, 0.2684, -0.9467, 0.1782, 0.2684, -0.9467, 0.1782, 0.2684, -0.9467, -0.4779, 0.2251, -0.8491, -0.4779, 0.2251, -0.8491, -0.4779, 0.2251, -0.8491, -0.4779, 0.2251, -0.8491, 0.3347, -0.04921, 0.941, 0.3347, -0.04921, 0.941, 0.3347, -0.04921, 0.941, 0.3347, -0.04921, 0.941, -0.1577, -0.09222, 0.9832, -0.1577, -0.09222, 0.9832, -0.1577, -0.09222, 0.9832, -0.1577, -0.09222, 0.9832, -2.676e-07, 0.9945, 0.1044, -2.676e-07, 0.9945, 0.1044, -2.676e-07, 0.9945, 0.1044, -2.676e-07, 0.9945, 0.1044, -2.676e-07, 0.9945, 0.1044, -2.676e-07, 0.9945, 0.1044, -2.676e-07, 0.9945, 0.1044, -2.676e-07, 0.9945, 0.1044, -2.676e-07, 0.9945, 0.1044, -2.676e-07, 0.9945, 0.1044, -2.676e-07, 0.9945, 0.1044, -2.676e-07, 0.9945, 0.1044, 0.1676, 0.2772, 0.9461, 0.1676, 0.2772, 0.9461, 0.1676, 0.2772, 0.9461, 0.1676, 0.2772, 0.9461, -0.8743, 0.1625, 0.4573, -0.8743, 0.1625, 0.4573, -0.8743, 0.1625, 0.4573, -0.8743, 0.1625, 0.4573, 0.4414, 0.5171, -0.7333, 0.4414, 0.5171, -0.7333, 0.4414, 0.5171, -0.7333, 0.4414, 0.5171, -0.7333, -0.1886, 0.3602, -0.9136, -0.1886, 0.3602, -0.9136, -0.1886, 0.3602, -0.9136, -0.1886, 0.3602, -0.9136, 0.828, 0.4411, 0.3461, 0.828, 0.4411, 0.3461, 0.828, 0.4411, 0.3461, 0.828, 0.4411, 0.3461, -0.828, 0.4411, 0.3461, -0.828, 0.4411, 0.3461, -0.828, 0.4411, 0.3461, -0.828, 0.4411, 0.3461, 0.1886, 0.3602, -0.9136, 0.1886, 0.3602, -0.9136, 0.1886, 0.3602, -0.9136, 0.1886, 0.3602, -0.9136, -0.4414, 0.5171, -0.7333, -0.4414, 0.5171, -0.7333, -0.4414, 0.5171, -0.7333, -0.4414, 0.5171, -0.7333, 0.8743, 0.1625, 0.4573, 0.8743, 0.1625, 0.4573, 0.8743, 0.1625, 0.4573, 0.8743, 0.1625, 0.4573, -0.1676, 0.2772, 0.9461, -0.1676, 0.2772, 0.9461, -0.1676, 0.2772, 0.9461, -0.1676, 0.2772, 0.9461, -0.8526, 0.484, -0.1969, -0.8526, 0.484, -0.1969, -0.8526, 0.484, -0.1969, -0.8526, 0.484, -0.1969])] * 3)])
me_cylinder_001 = bpy.data.meshes.new('Cylinder.001')
me_cylinder_001.from_pydata([(-1.385e-08, -0.02799, 0.6643), (-1.379e-08, -1.319, 0.6486), (0.302, -0.02799, 0.5834), (0.2616, -1.319, 0.5786), (0.523, -0.02799, 0.3624), (0.4531, -1.319, 0.3871), (0.6039, -0.02799, 0.06038), (0.5232, -1.319, 0.1255), (0.523, -0.02799, -0.2416), (0.4531, -1.319, -0.1361), (0.302, -0.02799, -0.4627), (0.2616, -1.319, -0.3276), (-6.351e-08, -0.02799, -0.5436), (-5.953e-08, -1.319, -0.3977), (-0.302, -0.02799, -0.4627), (-0.2616, -1.319, -0.3276), (-0.523, -0.02799, -0.2416), (-0.4531, -1.319, -0.1361), (-0.6039, -0.02799, 0.06038), (-0.5232, -1.319, 0.1255), (-0.523, -0.02799, 0.3624), (-0.4531, -1.319, 0.3871), (-0.302, -0.02799, 0.5834), (-0.2616, -1.319, 0.5786), (-4.436e-09, -0.02799, 0.8819), (0.3782, -0.02799, 0.7806), (0.6551, -0.02799, 0.5037), (0.7564, -0.02799, 0.1255), (0.6551, -0.02799, -0.2527), (0.3782, -0.02799, -0.5296), (-7.057e-08, -0.02799, -0.6309), (-0.3782, -0.02799, -0.5296), (-0.6551, -0.02799, -0.2527), (-0.7564, -0.02799, 0.1255), (-0.6551, -0.02799, 0.5037), (-0.3782, -0.02799, 0.7806)], [], [(24, 25, 3, 1), (25, 26, 5, 3), (26, 27, 7, 5), (27, 28, 9, 7), (28, 29, 11, 9), (29, 30, 13, 11), (30, 31, 15, 13), (31, 32, 17, 15), (32, 33, 19, 17), (33, 34, 21, 19), (3, 5, 7, 9, 11, 13, 15, 17, 19, 21, 23, 1), (34, 35, 23, 21), (35, 24, 1, 23), (2, 25, 24, 0), (4, 26, 25, 2), (6, 27, 26, 4), (8, 28, 27, 6), (10, 29, 28, 8), (12, 30, 29, 10), (14, 31, 30, 12), (16, 32, 31, 14), (18, 33, 32, 16), (20, 34, 33, 18), (22, 35, 34, 20), (0, 24, 35, 22)])
_uv = me_cylinder_001.uv_layers.new(name='UVMap')
_uv.uv.foreach_set('vector', [1.0, 0.5, 0.9167, 0.5, 0.9167, 1.0, 1.0, 1.0, 0.9167, 0.5, 0.8333, 0.5, 0.8333, 1.0, 0.9167, 1.0, 0.8333, 0.5, 0.75, 0.5, 0.75, 1.0, 0.8333, 1.0, 0.75, 0.5, 0.6667, 0.5, 0.6667, 1.0, 0.75, 1.0, 0.6667, 0.5, 0.5833, 0.5, 0.5833, 1.0, 0.6667, 1.0, 0.5833, 0.5, 0.5, 0.5, 0.5, 1.0, 0.5833, 1.0, 0.5, 0.5, 0.4167, 0.5, 0.4167, 1.0, 0.5, 1.0, 0.4167, 0.5, 0.3333, 0.5, 0.3333, 1.0, 0.4167, 1.0, 0.3333, 0.5, 0.25, 0.5, 0.25, 1.0, 0.3333, 1.0, 0.25, 0.5, 0.1667, 0.5, 0.1667, 1.0, 0.25, 1.0, 0.37, 0.4578, 0.4578, 0.37, 0.49, 0.25, 0.4578, 0.13, 0.37, 0.04215, 0.25, 0.01, 0.13, 0.04215, 0.04215, 0.13, 0.01, 0.25, 0.04215, 0.37, 0.13, 0.4578, 0.25, 0.49, 0.1667, 0.5, 0.08333, 0.5, 0.08333, 1.0, 0.1667, 1.0, 0.08333, 0.5, 7.451e-08, 0.5, 7.451e-08, 1.0, 0.08333, 1.0, 0.8458, 0.4159, 0.87, 0.4578, 0.75, 0.49, 0.75, 0.4416, 0.9159, 0.3458, 0.9578, 0.37, 0.87, 0.4578, 0.8458, 0.4159, 0.9416, 0.25, 0.99, 0.25, 0.9578, 0.37, 0.9159, 0.3458, 0.9159, 0.1542, 0.9578, 0.13, 0.99, 0.25, 0.9416, 0.25, 0.8458, 0.08405, 0.87, 0.04215, 0.9578, 0.13, 0.9159, 0.1542, 0.75, 0.05838, 0.75, 0.01, 0.87, 0.04215, 0.8458, 0.08405, 0.6542, 0.08405, 0.63, 0.04215, 0.75, 0.01, 0.75, 0.05838, 0.5841, 0.1542, 0.5422, 0.13, 0.63, 0.04215, 0.6542, 0.08405, 0.5584, 0.25, 0.51, 0.25, 0.5422, 0.13, 0.5841, 0.1542, 0.5841, 0.3458, 0.5422, 0.37, 0.51, 0.25, 0.5584, 0.25, 0.6542, 0.4159, 0.63, 0.4578, 0.5422, 0.37, 0.5841, 0.3458, 0.75, 0.4416, 0.75, 0.49, 0.63, 0.4578, 0.6542, 0.4159])
me_cylinder_001.materials.append(mat_material_003)
me_cylinder_001.use_remesh_fix_poles = True
me_cylinder_001.use_remesh_preserve_attributes = False
me_cylinder_001.update()

# ---- objects
ob_light = bpy.data.objects.new('Light', light_light)
ob_camera = bpy.data.objects.new('Camera', cam_camera)
ob_hatch_plane_frame = bpy.data.objects.new('Hatch_Plane_Frame', None)
ob_hatch_plane = bpy.data.objects.new('Hatch_Plane', None)
ob_cutout = bpy.data.objects.new('cutout', me_cutout)
ob_shell = bpy.data.objects.new('shell', me_cube_001)
ob_freeiva_hatch_square = bpy.data.objects.new('FreeIva_Hatch_Square', None)
ob_freeiva = bpy.data.objects.new('FreeIva', None)
ob_shellcollider = bpy.data.objects.new('shellCollider', me_cube_002)
ob_depthmask = bpy.data.objects.new('depthMask', me_cylinder_001)

# ---- transforms, parenting, visibility, modifiers, constraints
ob_light.location = (4.076, 1.005, 5.904)
ob_light.rotation_euler = (0.6503, 0.05522, 1.866)
ob_light.lock_rotations_4d = False
ob_light.empty_display_type = 'ARROWS'
ob_light.color = (0.0, 0.0, 0.0, 0.0)
ob_light.lineart.crease_threshold = 0.0
ob_camera.location = (7.359, -6.926, 4.958)
ob_camera.rotation_euler = (1.109, -4.651e-08, 0.8149)
ob_camera.lock_rotations_4d = False
ob_camera.empty_display_type = 'ARROWS'
ob_camera.color = (0.0, 0.0, 0.0, 0.0)
ob_camera.display_type = 'WIRE'
ob_camera.lineart.crease_threshold = 0.0
ob_hatch_plane_frame.location = (-4.967e-08, -0.1511, 0.1472)
ob_hatch_plane_frame.rotation_mode = 'QUATERNION'
ob_hatch_plane_frame.rotation_quaternion = (0.6756, 0.7373, 0.0, 0.0)
ob_hatch_plane.location = (0.0, 0.4699, 0.0)
ob_hatch_plane.rotation_mode = 'QUATERNION'
ob_hatch_plane.rotation_quaternion = (0.7071, 0.7071, 0.0, 0.0)
ob_cutout.parent = ob_freeiva
ob_cutout.location = (-4.967e-08, -0.1511, 0.1472)
ob_cutout.rotation_mode = 'QUATERNION'
ob_cutout.rotation_quaternion = (0.04362, -0.999, 0.0, 0.0)
ob_shell.parent = ob_freeiva
ob_shell.location = (0.0, 0.0, 0.0)
ob_freeiva_hatch_square.location = (0.0, 0.1456, 0.521)
ob_freeiva_hatch_square.rotation_mode = 'QUATERNION'
ob_freeiva_hatch_square.rotation_quaternion = (4.371e-08, -1.0, 0.0, 0.0)
ob_freeiva.location = (0.0, 0.0, 0.0)
ob_shellcollider.parent = ob_freeiva
ob_shellcollider.location = (0.0, 0.0, 0.0)
ob_depthmask.parent = ob_freeiva
ob_depthmask.location = (0.0, 0.0, 0.0)

# ---- collection membership
col_collection.objects.link(ob_light)
col_collection.objects.link(ob_camera)
col_collection.objects.link(ob_hatch_plane_frame)
col_collection.objects.link(ob_hatch_plane)
col_collection.objects.link(ob_cutout)
col_collection.objects.link(ob_shell)
col_collection.objects.link(ob_freeiva_hatch_square)
col_collection.objects.link(ob_freeiva)
col_collection.objects.link(ob_shellcollider)
col_collection.objects.link(ob_depthmask)

# ---- scene / render settings (as saved in the file)
scene.camera = ob_camera
scene.frame_start = 1; scene.frame_end = 250; scene.frame_set(1)
scene.render.engine = 'BLENDER_EEVEE_NEXT'
scene.cycles.sampling_pattern = 'TABULATED_SOBOL'
scene.cycles.use_light_tree = False
scene.view_settings.view_transform = 'Filmic'
bpy.context.view_layer.update()
